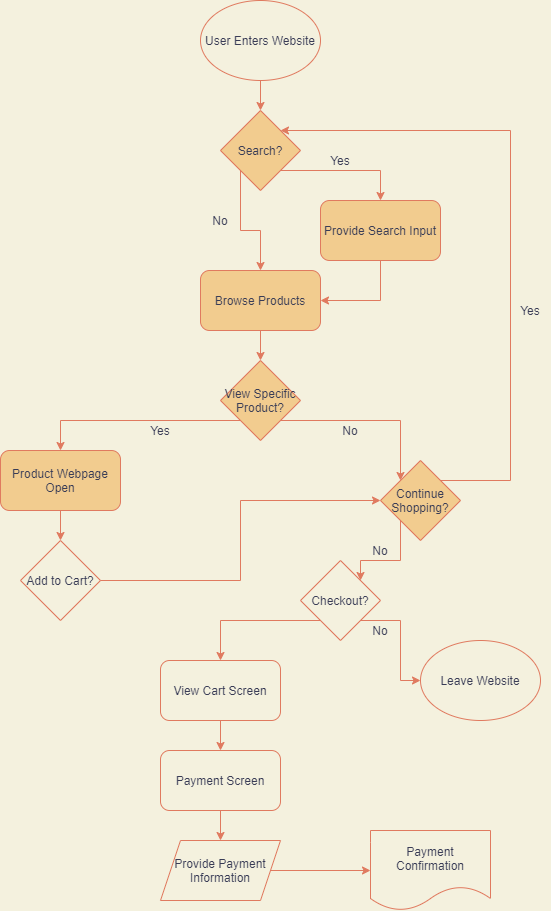

The diagram above was exported from draw.io. Its source (the exported page's mxGraphModel, read from the mxfile embedded in the PNG):
<mxGraphModel dx="1182" dy="790" grid="1" gridSize="10" guides="1" tooltips="1" connect="1" arrows="1" fold="1" page="1" pageScale="1" pageWidth="850" pageHeight="1100" background="#F4F1DE" math="0" shadow="0">
  <root>
    <mxCell id="0" />
    <mxCell id="1" parent="0" />
    <mxCell id="53" style="edgeStyle=orthogonalEdgeStyle;rounded=0;orthogonalLoop=1;jettySize=auto;html=1;exitX=0.5;exitY=1;exitDx=0;exitDy=0;entryX=0.5;entryY=0;entryDx=0;entryDy=0;strokeColor=#E07A5F;fontColor=#393C56;labelBackgroundColor=#F4F1DE;" edge="1" parent="1" target="52">
      <mxGeometry relative="1" as="geometry">
        <mxPoint x="420" y="80" as="sourcePoint" />
      </mxGeometry>
    </mxCell>
    <mxCell id="55" style="edgeStyle=orthogonalEdgeStyle;rounded=0;orthogonalLoop=1;jettySize=auto;html=1;exitX=1;exitY=1;exitDx=0;exitDy=0;entryX=0.5;entryY=0;entryDx=0;entryDy=0;strokeColor=#E07A5F;fontColor=#393C56;labelBackgroundColor=#F4F1DE;" edge="1" parent="1" source="52" target="54">
      <mxGeometry relative="1" as="geometry" />
    </mxCell>
    <mxCell id="58" style="edgeStyle=orthogonalEdgeStyle;rounded=0;orthogonalLoop=1;jettySize=auto;html=1;exitX=0;exitY=1;exitDx=0;exitDy=0;entryX=0.5;entryY=0;entryDx=0;entryDy=0;strokeColor=#E07A5F;fontColor=#393C56;labelBackgroundColor=#F4F1DE;" edge="1" parent="1" source="52" target="56">
      <mxGeometry relative="1" as="geometry" />
    </mxCell>
    <mxCell id="52" value="Search?" style="rhombus;whiteSpace=wrap;html=1;fillColor=#F2CC8F;strokeColor=#E07A5F;fontColor=#393C56;" vertex="1" parent="1">
      <mxGeometry x="380" y="110" width="80" height="80" as="geometry" />
    </mxCell>
    <mxCell id="57" style="edgeStyle=orthogonalEdgeStyle;rounded=0;orthogonalLoop=1;jettySize=auto;html=1;exitX=0.5;exitY=1;exitDx=0;exitDy=0;entryX=1;entryY=0.5;entryDx=0;entryDy=0;strokeColor=#E07A5F;fontColor=#393C56;labelBackgroundColor=#F4F1DE;" edge="1" parent="1" source="54" target="56">
      <mxGeometry relative="1" as="geometry" />
    </mxCell>
    <mxCell id="54" value="Provide Search Input" style="rounded=1;whiteSpace=wrap;html=1;fillColor=#F2CC8F;strokeColor=#E07A5F;fontColor=#393C56;" vertex="1" parent="1">
      <mxGeometry x="480" y="200" width="120" height="60" as="geometry" />
    </mxCell>
    <mxCell id="60" style="edgeStyle=orthogonalEdgeStyle;rounded=0;orthogonalLoop=1;jettySize=auto;html=1;exitX=0.5;exitY=1;exitDx=0;exitDy=0;entryX=0.5;entryY=0;entryDx=0;entryDy=0;strokeColor=#E07A5F;fontColor=#393C56;labelBackgroundColor=#F4F1DE;" edge="1" parent="1" source="56" target="59">
      <mxGeometry relative="1" as="geometry" />
    </mxCell>
    <mxCell id="56" value="Browse Products" style="rounded=1;whiteSpace=wrap;html=1;fillColor=#F2CC8F;strokeColor=#E07A5F;fontColor=#393C56;" vertex="1" parent="1">
      <mxGeometry x="360" y="270" width="120" height="60" as="geometry" />
    </mxCell>
    <mxCell id="62" style="edgeStyle=orthogonalEdgeStyle;rounded=0;orthogonalLoop=1;jettySize=auto;html=1;exitX=0;exitY=1;exitDx=0;exitDy=0;entryX=0.5;entryY=0;entryDx=0;entryDy=0;strokeColor=#E07A5F;fontColor=#393C56;labelBackgroundColor=#F4F1DE;" edge="1" parent="1" source="59" target="61">
      <mxGeometry relative="1" as="geometry" />
    </mxCell>
    <mxCell id="71" style="edgeStyle=orthogonalEdgeStyle;rounded=0;orthogonalLoop=1;jettySize=auto;html=1;exitX=1;exitY=1;exitDx=0;exitDy=0;entryX=0;entryY=0;entryDx=0;entryDy=0;strokeColor=#E07A5F;fontColor=#393C56;labelBackgroundColor=#F4F1DE;" edge="1" parent="1" source="59" target="67">
      <mxGeometry relative="1" as="geometry" />
    </mxCell>
    <mxCell id="59" value="View Specific Product?" style="rhombus;whiteSpace=wrap;html=1;fillColor=#F2CC8F;strokeColor=#E07A5F;fontColor=#393C56;" vertex="1" parent="1">
      <mxGeometry x="380" y="360" width="80" height="80" as="geometry" />
    </mxCell>
    <mxCell id="89" style="edgeStyle=orthogonalEdgeStyle;rounded=0;orthogonalLoop=1;jettySize=auto;html=1;exitX=0.5;exitY=1;exitDx=0;exitDy=0;entryX=0.5;entryY=0;entryDx=0;entryDy=0;strokeColor=#E07A5F;fontColor=#393C56;labelBackgroundColor=#F4F1DE;" edge="1" parent="1" source="61" target="87">
      <mxGeometry relative="1" as="geometry" />
    </mxCell>
    <mxCell id="61" value="Product Webpage Open" style="rounded=1;whiteSpace=wrap;html=1;fillColor=#F2CC8F;strokeColor=#E07A5F;fontColor=#393C56;" vertex="1" parent="1">
      <mxGeometry x="160" y="450" width="120" height="60" as="geometry" />
    </mxCell>
    <mxCell id="63" value="Yes" style="text;html=1;strokeColor=none;fillColor=none;align=center;verticalAlign=middle;whiteSpace=wrap;rounded=0;fontColor=#393C56;" vertex="1" parent="1">
      <mxGeometry x="480" y="150" width="40" height="20" as="geometry" />
    </mxCell>
    <mxCell id="64" value="No" style="text;html=1;strokeColor=none;fillColor=none;align=center;verticalAlign=middle;whiteSpace=wrap;rounded=0;fontColor=#393C56;" vertex="1" parent="1">
      <mxGeometry x="360" y="210" width="40" height="20" as="geometry" />
    </mxCell>
    <mxCell id="66" value="Yes" style="text;html=1;strokeColor=none;fillColor=none;align=center;verticalAlign=middle;whiteSpace=wrap;rounded=0;fontColor=#393C56;" vertex="1" parent="1">
      <mxGeometry x="300" y="420" width="40" height="20" as="geometry" />
    </mxCell>
    <mxCell id="73" style="edgeStyle=orthogonalEdgeStyle;rounded=0;orthogonalLoop=1;jettySize=auto;html=1;exitX=1;exitY=0;exitDx=0;exitDy=0;entryX=1;entryY=0;entryDx=0;entryDy=0;strokeColor=#E07A5F;fontColor=#393C56;labelBackgroundColor=#F4F1DE;" edge="1" parent="1" source="67" target="52">
      <mxGeometry relative="1" as="geometry">
        <Array as="points">
          <mxPoint x="670" y="480" />
          <mxPoint x="670" y="130" />
        </Array>
      </mxGeometry>
    </mxCell>
    <mxCell id="76" style="edgeStyle=orthogonalEdgeStyle;rounded=0;orthogonalLoop=1;jettySize=auto;html=1;exitX=0;exitY=1;exitDx=0;exitDy=0;entryX=1;entryY=0;entryDx=0;entryDy=0;strokeColor=#E07A5F;fontColor=#393C56;labelBackgroundColor=#F4F1DE;" edge="1" parent="1" source="67" target="75">
      <mxGeometry relative="1" as="geometry" />
    </mxCell>
    <mxCell id="67" value="Continue Shopping?" style="rhombus;whiteSpace=wrap;html=1;fillColor=#F2CC8F;strokeColor=#E07A5F;fontColor=#393C56;" vertex="1" parent="1">
      <mxGeometry x="540" y="460" width="80" height="80" as="geometry" />
    </mxCell>
    <mxCell id="72" value="No" style="text;html=1;strokeColor=none;fillColor=none;align=center;verticalAlign=middle;whiteSpace=wrap;rounded=0;fontColor=#393C56;" vertex="1" parent="1">
      <mxGeometry x="490" y="420" width="40" height="20" as="geometry" />
    </mxCell>
    <mxCell id="74" value="Yes" style="text;html=1;strokeColor=none;fillColor=none;align=center;verticalAlign=middle;whiteSpace=wrap;rounded=0;fontColor=#393C56;" vertex="1" parent="1">
      <mxGeometry x="670" y="300" width="40" height="20" as="geometry" />
    </mxCell>
    <mxCell id="79" style="edgeStyle=orthogonalEdgeStyle;rounded=0;orthogonalLoop=1;jettySize=auto;html=1;exitX=1;exitY=1;exitDx=0;exitDy=0;entryX=0;entryY=0.5;entryDx=0;entryDy=0;strokeColor=#E07A5F;fontColor=#393C56;labelBackgroundColor=#F4F1DE;" edge="1" parent="1" source="75" target="78">
      <mxGeometry relative="1" as="geometry" />
    </mxCell>
    <mxCell id="84" style="edgeStyle=orthogonalEdgeStyle;rounded=0;orthogonalLoop=1;jettySize=auto;html=1;exitX=0;exitY=1;exitDx=0;exitDy=0;entryX=0.5;entryY=0;entryDx=0;entryDy=0;strokeColor=#E07A5F;fontColor=#393C56;labelBackgroundColor=#F4F1DE;" edge="1" parent="1" source="75" target="83">
      <mxGeometry relative="1" as="geometry" />
    </mxCell>
    <mxCell id="75" value="Checkout?" style="rhombus;whiteSpace=wrap;html=1;fillColor=none;strokeColor=#E07A5F;fontColor=#393C56;" vertex="1" parent="1">
      <mxGeometry x="460" y="560" width="80" height="80" as="geometry" />
    </mxCell>
    <mxCell id="77" value="No" style="text;html=1;strokeColor=none;fillColor=none;align=center;verticalAlign=middle;whiteSpace=wrap;rounded=0;fontColor=#393C56;" vertex="1" parent="1">
      <mxGeometry x="520" y="540" width="40" height="20" as="geometry" />
    </mxCell>
    <mxCell id="78" value="Leave Website" style="ellipse;whiteSpace=wrap;html=1;fillColor=none;strokeColor=#E07A5F;fontColor=#393C56;" vertex="1" parent="1">
      <mxGeometry x="580" y="640" width="120" height="80" as="geometry" />
    </mxCell>
    <mxCell id="81" value="User Enters Website" style="ellipse;whiteSpace=wrap;html=1;fillColor=none;strokeColor=#E07A5F;fontColor=#393C56;" vertex="1" parent="1">
      <mxGeometry x="360" width="120" height="80" as="geometry" />
    </mxCell>
    <mxCell id="82" value="No" style="text;html=1;strokeColor=none;fillColor=none;align=center;verticalAlign=middle;whiteSpace=wrap;rounded=0;fontColor=#393C56;" vertex="1" parent="1">
      <mxGeometry x="520" y="620" width="40" height="20" as="geometry" />
    </mxCell>
    <mxCell id="86" style="edgeStyle=orthogonalEdgeStyle;rounded=0;orthogonalLoop=1;jettySize=auto;html=1;exitX=0.5;exitY=1;exitDx=0;exitDy=0;entryX=0.5;entryY=0;entryDx=0;entryDy=0;strokeColor=#E07A5F;fontColor=#393C56;labelBackgroundColor=#F4F1DE;" edge="1" parent="1" source="83" target="85">
      <mxGeometry relative="1" as="geometry" />
    </mxCell>
    <mxCell id="83" value="View Cart Screen" style="rounded=1;whiteSpace=wrap;html=1;fillColor=none;strokeColor=#E07A5F;fontColor=#393C56;" vertex="1" parent="1">
      <mxGeometry x="320" y="660" width="120" height="60" as="geometry" />
    </mxCell>
    <mxCell id="92" style="edgeStyle=orthogonalEdgeStyle;rounded=0;orthogonalLoop=1;jettySize=auto;html=1;exitX=0.5;exitY=1;exitDx=0;exitDy=0;entryX=0.5;entryY=0;entryDx=0;entryDy=0;strokeColor=#E07A5F;fontColor=#393C56;labelBackgroundColor=#F4F1DE;" edge="1" parent="1" source="85" target="91">
      <mxGeometry relative="1" as="geometry" />
    </mxCell>
    <mxCell id="85" value="Payment Screen" style="rounded=1;whiteSpace=wrap;html=1;fillColor=none;strokeColor=#E07A5F;fontColor=#393C56;" vertex="1" parent="1">
      <mxGeometry x="320" y="750" width="120" height="60" as="geometry" />
    </mxCell>
    <mxCell id="90" style="edgeStyle=orthogonalEdgeStyle;rounded=0;orthogonalLoop=1;jettySize=auto;html=1;exitX=1;exitY=0.5;exitDx=0;exitDy=0;entryX=0;entryY=0.5;entryDx=0;entryDy=0;strokeColor=#E07A5F;fontColor=#393C56;labelBackgroundColor=#F4F1DE;" edge="1" parent="1" source="87" target="67">
      <mxGeometry relative="1" as="geometry" />
    </mxCell>
    <mxCell id="87" value="Add to Cart?" style="rhombus;whiteSpace=wrap;html=1;fillColor=none;strokeColor=#E07A5F;fontColor=#393C56;" vertex="1" parent="1">
      <mxGeometry x="180" y="540" width="80" height="80" as="geometry" />
    </mxCell>
    <mxCell id="94" style="edgeStyle=orthogonalEdgeStyle;rounded=0;orthogonalLoop=1;jettySize=auto;html=1;exitX=1;exitY=0.5;exitDx=0;exitDy=0;entryX=0;entryY=0.5;entryDx=0;entryDy=0;strokeColor=#E07A5F;fontColor=#393C56;labelBackgroundColor=#F4F1DE;" edge="1" parent="1" source="91" target="93">
      <mxGeometry relative="1" as="geometry" />
    </mxCell>
    <mxCell id="91" value="Provide Payment Information" style="shape=parallelogram;perimeter=parallelogramPerimeter;whiteSpace=wrap;html=1;fixedSize=1;fillColor=none;strokeColor=#E07A5F;fontColor=#393C56;" vertex="1" parent="1">
      <mxGeometry x="320" y="840" width="120" height="60" as="geometry" />
    </mxCell>
    <mxCell id="93" value="Payment Confirmation" style="shape=document;whiteSpace=wrap;html=1;boundedLbl=1;fillColor=none;strokeColor=#E07A5F;fontColor=#393C56;" vertex="1" parent="1">
      <mxGeometry x="530" y="830" width="120" height="80" as="geometry" />
    </mxCell>
  </root>
</mxGraphModel>